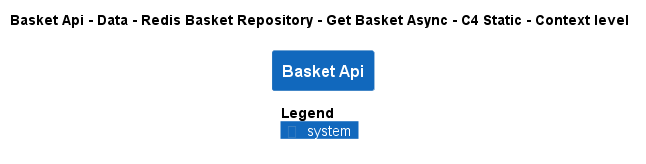

The diagram above was rendered by PlantUML. Its source (embedded in the PNG):
@startuml
!pragma layout smetana
!include ..\..\..\..\..\..\..\..\.c4s\C4_Context.puml

AddElementTag("state:new", $bgColor=green, $fontColor=#ffffff, $borderColor=green, $shadowing="False")
AddElementTag("state:changed", $bgColor=orange, $fontColor=#ffffff, $borderColor=orange, $shadowing="False")
AddElementTag("state:removed", $bgColor=red, $fontColor=#ffffff, $borderColor=red, $shadowing="False")

AddRelTag("state:new", $textColor=green, $lineColor=green)
AddRelTag("state:changed", $textColor=orange, $lineColor=orange)
AddRelTag("state:removed", $textColor=red, $lineColor=red)

SHOW_PERSON_PORTRAIT()
LAYOUT_TOP_DOWN()

skinparam linetype polyline

title Basket Api - Data - Redis Basket Repository - Get Basket Async - C4 Static - Context level

System(dotnet.eShop.Architecture.SoftwareSystems.BasketApi, "Basket Api", "")



SHOW_LEGEND()
@enduml